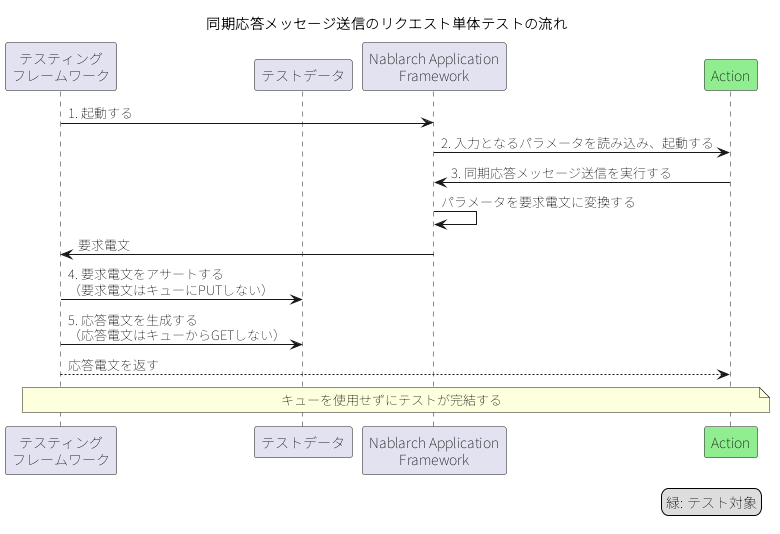

The diagram above was rendered by PlantUML. Its source (embedded in the PNG):
@startuml
skinparam shadowing false
skinparam defaultFontName "Noto Sans JP"
skinparam sequenceMessageAlign left
title 同期応答メッセージ送信のリクエスト単体テストの流れ
participant "テスティング\nフレームワーク" as FW
participant "テストデータ" as TD
participant "Nablarch Application\nFramework" as NAF
participant "Action" as ACT #LightGreen
FW -> NAF : 1. 起動する
NAF -> ACT : 2. 入力となるパラメータを読み込み、起動する
ACT -> NAF : 3. 同期応答メッセージ送信を実行する
NAF -> NAF : パラメータを要求電文に変換する
NAF -> FW : 要求電文
FW -> TD : 4. 要求電文をアサートする\n（要求電文はキューにPUTしない）
FW -> TD : 5. 応答電文を生成する\n（応答電文はキューからGETしない）
FW --> ACT : 応答電文を返す
note over FW, ACT : キューを使用せずにテストが完結する
legend right
  緑: テスト対象
endlegend
@enduml